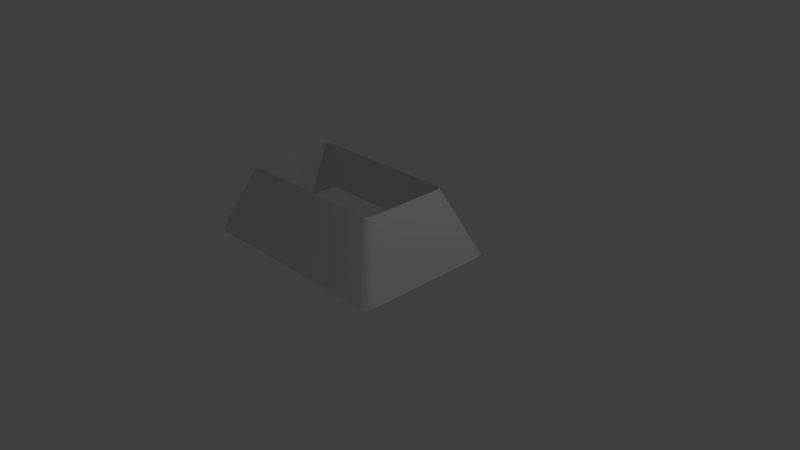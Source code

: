 # Source: kbds.blend  (saved by Blender 2.76.0; exported with 4.5.12 LTS)
import bpy
from mathutils import Matrix  # noqa: F401  (used for matrix-valued properties, if any)

bpy.ops.wm.read_factory_settings(use_empty=True)
scene = bpy.context.scene
scene.name = 'Scene'

# ---- collections
col_collection_1 = bpy.data.collections.new('Collection 1'); scene.collection.children.link(col_collection_1)

# ---- materials (node trees are filled in below, after node groups)
mat_material = bpy.data.materials.new('Material')
mat_material.alpha_threshold = 0.0
mat_material.use_transparent_shadow = False
mat_material.roughness = 0.5
mat_material.line_color = (0.0, 0.0, 0.0, 1.0)

# ---- material node trees

# ---- world
world_world = bpy.data.worlds.new('World'); scene.world = world_world
world_world.color = (0.05088, 0.05088, 0.05088)
world_world.use_sun_shadow = False
world_world.sun_shadow_jitter_overblur = 0.0
world_world.cycles.sampling_method = 'MANUAL'
world_world.cycles.sample_map_resolution = 256

# ---- cameras
cam_camera = bpy.data.cameras.new('Camera')
cam_camera.clip_end = 100.0
cam_camera.lens = 35.0
cam_camera.sensor_width = 32.0
cam_camera.sensor_height = 18.0
cam_camera.ortho_scale = 7.314
cam_camera.dof.focus_distance = 0.0
cam_camera.dof.aperture_fstop = 128.0

# ---- lights
light_lamp = bpy.data.lights.new('Lamp', 'POINT')
light_lamp.transmission_factor = 0.0
light_lamp.cutoff_distance = 30.0
light_lamp.energy = 100.0
light_lamp.shadow_buffer_clip_start = 1.001
light_lamp.shadow_soft_size = 0.1
light_lamp.shadow_maximum_resolution = 0.006
light_lamp.use_absolute_resolution = True
light_lamp.cycles.use_multiple_importance_sampling = False

# ---- meshes
me_cube = bpy.data.meshes.new('Cube')
me_cube.from_pydata([(0.975, 0.975, 0.004328), (0.975, -0.975, 0.004328), (-1.975, -0.975, 0.004328), (-1.975, 0.975, 0.004328), (1.0, 0.875, 0.004328), (1.0, -5.96e-08, 0.004328), (1.0, -0.875, 0.004328), (0.875, 1.0, 0.004328), (-0.5, 1.0, 0.004328), (-1.875, 1.0, 0.004328), (0.875, -1.0, 0.004328), (-0.5, -1.0, 0.004328), (-1.875, -1.0, 0.004328), (-2.0, -0.875, 0.004328), (-2.0, 2.98e-07, 0.004328), (-2.0, 0.875, 0.004328), (0.5816, 0.5954, 0.9295), (0.5816, -0.5954, 0.9295), (-1.609, -0.5954, 0.9295), (-1.609, 0.5954, 0.9295), (0.6046, 0.541, 0.9295), (0.6046, 7.542e-09, 0.9295), (0.6046, -0.541, 0.9295), (0.5273, 0.6183, 0.9295), (-0.5138, 0.6183, 0.9295), (-1.555, 0.6183, 0.9295), (0.5273, -0.6183, 0.9295), (-0.5138, -0.6183, 0.9295), (-1.555, -0.6183, 0.9295), (-1.632, -0.541, 0.9295), (-1.632, 2.287e-07, 0.9295), (-1.632, 0.541, 0.9295), (-1.555, 0.6183, 0.9295), (-1.632, 0.541, 0.9295), (-1.555, -0.6183, 0.9295), (-1.632, -0.541, 0.9295)], [(25, 32), (31, 33), (19, 32), (29, 35), (34, 28), (19, 33), (18, 34), (18, 35), (32, 24), (30, 33), (35, 30), (27, 34)], [(12, 28, 18, 2), (1, 17, 26, 10), (15, 31, 19, 3), (10, 26, 27, 11), (0, 16, 20, 4), (11, 27, 28, 12), (4, 20, 21, 5), (2, 18, 29, 13), (5, 21, 22, 6), (13, 29, 30, 14), (0, 7, 23, 16), (6, 22, 17, 1), (14, 30, 31, 15), (7, 8, 24, 23), (9, 3, 19, 25), (8, 9, 25, 24)])
me_cube.polygons.foreach_set('use_smooth', [True] * 16)
_uv = me_cube.uv_layers.new(name='UVMap')
_uv.uv.foreach_set('vector', [0.3809, 0.6696, 0.3563, 0.7179, 0.3546, 0.708, 0.3782, 0.6586, 0.3785, 0.7863, 0.3569, 0.8085, 0.3572, 0.8009, 0.38, 0.779, 0.1582, 0.6549, 0.1729, 0.6998, 0.1678, 0.7037, 0.1528, 0.6553, 0.38, 0.779, 0.3572, 0.8009, 0.3556, 0.7626, 0.3806, 0.7438, 0.1531, 0.7436, 0.1626, 0.7543, 0.163, 0.7686, 0.1527, 0.7632, 0.3806, 0.7438, 0.3556, 0.7626, 0.3563, 0.7179, 0.3809, 0.6696, 0.1527, 0.7632, 0.163, 0.7686, 0.1617, 0.7819, 0.1531, 0.7715, 0.3782, 0.6586, 0.3546, 0.708, 0.347, 0.7019, 0.3653, 0.6636, 0.1531, 0.7715, 0.1617, 0.7819, 0.1616, 0.7899, 0.1595, 0.7861, 0.3653, 0.6636, 0.347, 0.7019, 0.2637, 0.6968, 0.278, 0.664, 0.1531, 0.7436, 0.1518, 0.7285, 0.1618, 0.7331, 0.1626, 0.7543, 0.1595, 0.7861, 0.1616, 0.7899, 0.3569, 0.8085, 0.3785, 0.7863, 0.278, 0.664, 0.2637, 0.6968, 0.1729, 0.6998, 0.1582, 0.6549, 0.1518, 0.7285, 0.1519, 0.7157, 0.1621, 0.7232, 0.1618, 0.7331, 0.152, 0.6777, 0.1528, 0.6553, 0.1678, 0.7037, 0.1624, 0.7098, 0.1519, 0.7157, 0.152, 0.6777, 0.1624, 0.7098, 0.1621, 0.7232])
me_cube.materials.append(mat_material)
me_cube.use_remesh_preserve_volume = False
me_cube.use_remesh_preserve_attributes = False
me_cube.use_mirror_vertex_groups = False
me_cube.update()

# ---- objects
ob_cube = bpy.data.objects.new('Cube', me_cube)
ob_lamp = bpy.data.objects.new('Lamp', light_lamp)
ob_camera = bpy.data.objects.new('Camera', cam_camera)

# ---- transforms, parenting, visibility, modifiers, constraints
ob_cube.location = (0.0, 0.0, 0.0)
ob_cube.lock_rotations_4d = False
ob_cube.empty_display_type = 'ARROWS'
ob_cube.lineart.crease_threshold = 0.0
ob_lamp.location = (4.076, 1.005, 5.904)
ob_lamp.rotation_euler = (0.6503, 0.05522, 1.866)
ob_lamp.lock_rotations_4d = False
ob_lamp.empty_display_type = 'ARROWS'
ob_lamp.color = (0.0, 0.0, 0.0, 0.0)
ob_lamp.lineart.crease_threshold = 0.0
ob_camera.location = (7.481, -6.508, 5.344)
ob_camera.rotation_euler = (1.109, 0.01082, 0.8149)
ob_camera.lock_rotations_4d = False
ob_camera.empty_display_type = 'ARROWS'
ob_camera.color = (0.0, 0.0, 0.0, 0.0)
ob_camera.display_type = 'WIRE'
ob_camera.lineart.crease_threshold = 0.0

# ---- collection membership
col_collection_1.objects.link(ob_cube)
col_collection_1.objects.link(ob_lamp)
col_collection_1.objects.link(ob_camera)

# ---- scene / render settings (as saved in the file)
scene.camera = ob_camera
scene.frame_start = 1; scene.frame_end = 250; scene.frame_set(1)
scene.render.engine = 'BLENDER_EEVEE_NEXT'
scene.render.resolution_percentage = 50
scene.render.dither_intensity = 0.0
scene.cycles.use_denoising = False
scene.cycles.samples = 10
scene.cycles.sampling_pattern = 'TABULATED_SOBOL'
scene.cycles.light_sampling_threshold = 0.0
scene.cycles.use_adaptive_sampling = False
scene.cycles.use_light_tree = False
scene.cycles.blur_glossy = 0.0
scene.cycles.pixel_filter_type = 'GAUSSIAN'
scene.cycles.sample_clamp_indirect = 0.0
scene.view_settings.view_transform = 'Standard'
bpy.context.view_layer.update()

